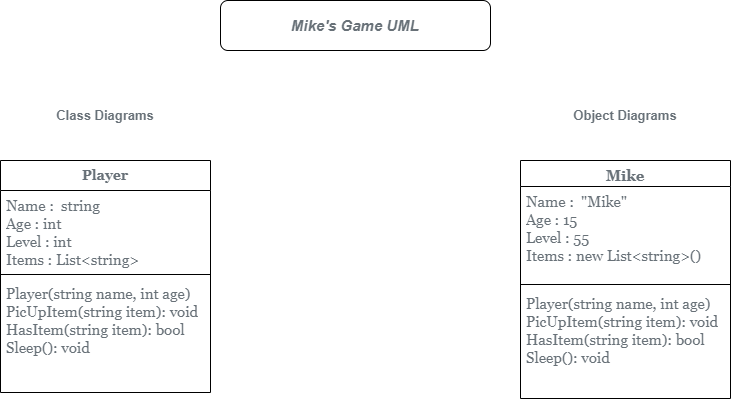

The diagram above was exported from draw.io. Its source (the exported page's mxGraphModel, read from the mxfile embedded in the PNG):
<mxGraphModel dx="1002" dy="567" grid="1" gridSize="10" guides="1" tooltips="1" connect="1" arrows="1" fold="1" page="1" pageScale="1" pageWidth="827" pageHeight="1169" background="#ffffff" math="0" shadow="0">
  <root>
    <mxCell id="0" />
    <mxCell id="1" parent="0" />
    <mxCell id="TjcCECvaQ8PiUX0pNXsV-1" value="&lt;font face=&quot;Georgia&quot; style=&quot;font-size: 14px;&quot;&gt;Player&lt;/font&gt;" style="swimlane;fontStyle=1;align=center;verticalAlign=top;childLayout=stackLayout;horizontal=1;startSize=30;horizontalStack=0;resizeParent=1;resizeParentMax=0;resizeLast=0;collapsible=1;marginBottom=0;whiteSpace=wrap;html=1;fontColor=#687178;" vertex="1" parent="1">
      <mxGeometry x="60" y="160" width="210" height="232" as="geometry" />
    </mxCell>
    <mxCell id="TjcCECvaQ8PiUX0pNXsV-2" value="&lt;font face=&quot;Georgia&quot; style=&quot;font-size: 15px;&quot;&gt;Name :&amp;nbsp; string&lt;br&gt;Age : int&lt;br&gt;Level : int&lt;br&gt;Items : List&amp;lt;string&amp;gt;&lt;/font&gt;" style="text;strokeColor=none;fillColor=none;align=left;verticalAlign=top;spacingLeft=4;spacingRight=4;overflow=hidden;rotatable=0;points=[[0,0.5],[1,0.5]];portConstraint=eastwest;whiteSpace=wrap;html=1;fontColor=#687178;" vertex="1" parent="TjcCECvaQ8PiUX0pNXsV-1">
      <mxGeometry y="30" width="210" height="80" as="geometry" />
    </mxCell>
    <mxCell id="TjcCECvaQ8PiUX0pNXsV-3" value="" style="line;strokeWidth=1;fillColor=none;align=left;verticalAlign=middle;spacingTop=-1;spacingLeft=3;spacingRight=3;rotatable=0;labelPosition=right;points=[];portConstraint=eastwest;strokeColor=inherit;fontColor=#687178;" vertex="1" parent="TjcCECvaQ8PiUX0pNXsV-1">
      <mxGeometry y="110" width="210" height="8" as="geometry" />
    </mxCell>
    <mxCell id="TjcCECvaQ8PiUX0pNXsV-4" value="&lt;font style=&quot;font-size: 15px;&quot; face=&quot;Georgia&quot;&gt;Player(string name, int age)&lt;br&gt;PicUpItem(string item): void&lt;br&gt;HasItem(string item): bool&lt;br&gt;Sleep(): void&lt;/font&gt;" style="text;strokeColor=none;fillColor=none;align=left;verticalAlign=top;spacingLeft=4;spacingRight=4;overflow=hidden;rotatable=0;points=[[0,0.5],[1,0.5]];portConstraint=eastwest;whiteSpace=wrap;html=1;fontColor=#687178;" vertex="1" parent="TjcCECvaQ8PiUX0pNXsV-1">
      <mxGeometry y="118" width="210" height="114" as="geometry" />
    </mxCell>
    <mxCell id="TjcCECvaQ8PiUX0pNXsV-5" value="&lt;font face=&quot;Georgia&quot; style=&quot;font-size: 15px;&quot;&gt;Mike&lt;/font&gt;" style="swimlane;fontStyle=1;align=center;verticalAlign=top;childLayout=stackLayout;horizontal=1;startSize=26;horizontalStack=0;resizeParent=1;resizeParentMax=0;resizeLast=0;collapsible=1;marginBottom=0;whiteSpace=wrap;html=1;fontColor=#687178;" vertex="1" parent="1">
      <mxGeometry x="580" y="160" width="210" height="238" as="geometry" />
    </mxCell>
    <mxCell id="TjcCECvaQ8PiUX0pNXsV-6" value="&lt;font face=&quot;Georgia&quot; style=&quot;font-size: 15px;&quot;&gt;Name :&amp;nbsp; &quot;Mike&quot;&lt;br&gt;Age : 15&lt;br&gt;Level : 55&lt;br&gt;Items : new List&amp;lt;string&amp;gt;()&lt;/font&gt;" style="text;strokeColor=none;fillColor=none;align=left;verticalAlign=top;spacingLeft=4;spacingRight=4;overflow=hidden;rotatable=0;points=[[0,0.5],[1,0.5]];portConstraint=eastwest;whiteSpace=wrap;html=1;fontColor=#687178;" vertex="1" parent="TjcCECvaQ8PiUX0pNXsV-5">
      <mxGeometry y="26" width="210" height="94" as="geometry" />
    </mxCell>
    <mxCell id="TjcCECvaQ8PiUX0pNXsV-7" value="" style="line;strokeWidth=1;fillColor=none;align=left;verticalAlign=middle;spacingTop=-1;spacingLeft=3;spacingRight=3;rotatable=0;labelPosition=right;points=[];portConstraint=eastwest;strokeColor=inherit;fontColor=#687178;" vertex="1" parent="TjcCECvaQ8PiUX0pNXsV-5">
      <mxGeometry y="120" width="210" height="8" as="geometry" />
    </mxCell>
    <mxCell id="TjcCECvaQ8PiUX0pNXsV-8" value="&lt;font face=&quot;Georgia&quot; style=&quot;font-size: 15px;&quot;&gt;Player(string name, int age)&lt;br&gt;PicUpItem(string item): void&lt;br&gt;HasItem(string item): bool&lt;br&gt;Sleep(): void&lt;/font&gt;" style="text;strokeColor=none;fillColor=none;align=left;verticalAlign=top;spacingLeft=4;spacingRight=4;overflow=hidden;rotatable=0;points=[[0,0.5],[1,0.5]];portConstraint=eastwest;whiteSpace=wrap;html=1;fontColor=#687178;" vertex="1" parent="TjcCECvaQ8PiUX0pNXsV-5">
      <mxGeometry y="128" width="210" height="110" as="geometry" />
    </mxCell>
    <mxCell id="TjcCECvaQ8PiUX0pNXsV-9" value="&lt;b&gt;&lt;font style=&quot;font-size: 15px;&quot;&gt;&lt;i&gt;Mike's Game UML&lt;/i&gt;&lt;/font&gt;&lt;/b&gt;" style="rounded=1;whiteSpace=wrap;html=1;fontColor=#687178;" vertex="1" parent="1">
      <mxGeometry x="280" width="270" height="50" as="geometry" />
    </mxCell>
    <mxCell id="TjcCECvaQ8PiUX0pNXsV-12" value="&lt;b&gt;&lt;font style=&quot;font-size: 13px;&quot;&gt;Class Diagrams&lt;/font&gt;&lt;/b&gt;" style="text;html=1;strokeColor=none;fillColor=none;align=center;verticalAlign=middle;whiteSpace=wrap;rounded=0;fontColor=#687178;" vertex="1" parent="1">
      <mxGeometry x="75" y="90" width="180" height="50" as="geometry" />
    </mxCell>
    <mxCell id="TjcCECvaQ8PiUX0pNXsV-13" value="&lt;b&gt;&lt;font style=&quot;font-size: 13px;&quot;&gt;Object Diagrams&lt;/font&gt;&lt;/b&gt;" style="text;html=1;strokeColor=none;fillColor=none;align=center;verticalAlign=middle;whiteSpace=wrap;rounded=0;fontColor=#687178;" vertex="1" parent="1">
      <mxGeometry x="595" y="90" width="180" height="50" as="geometry" />
    </mxCell>
  </root>
</mxGraphModel>